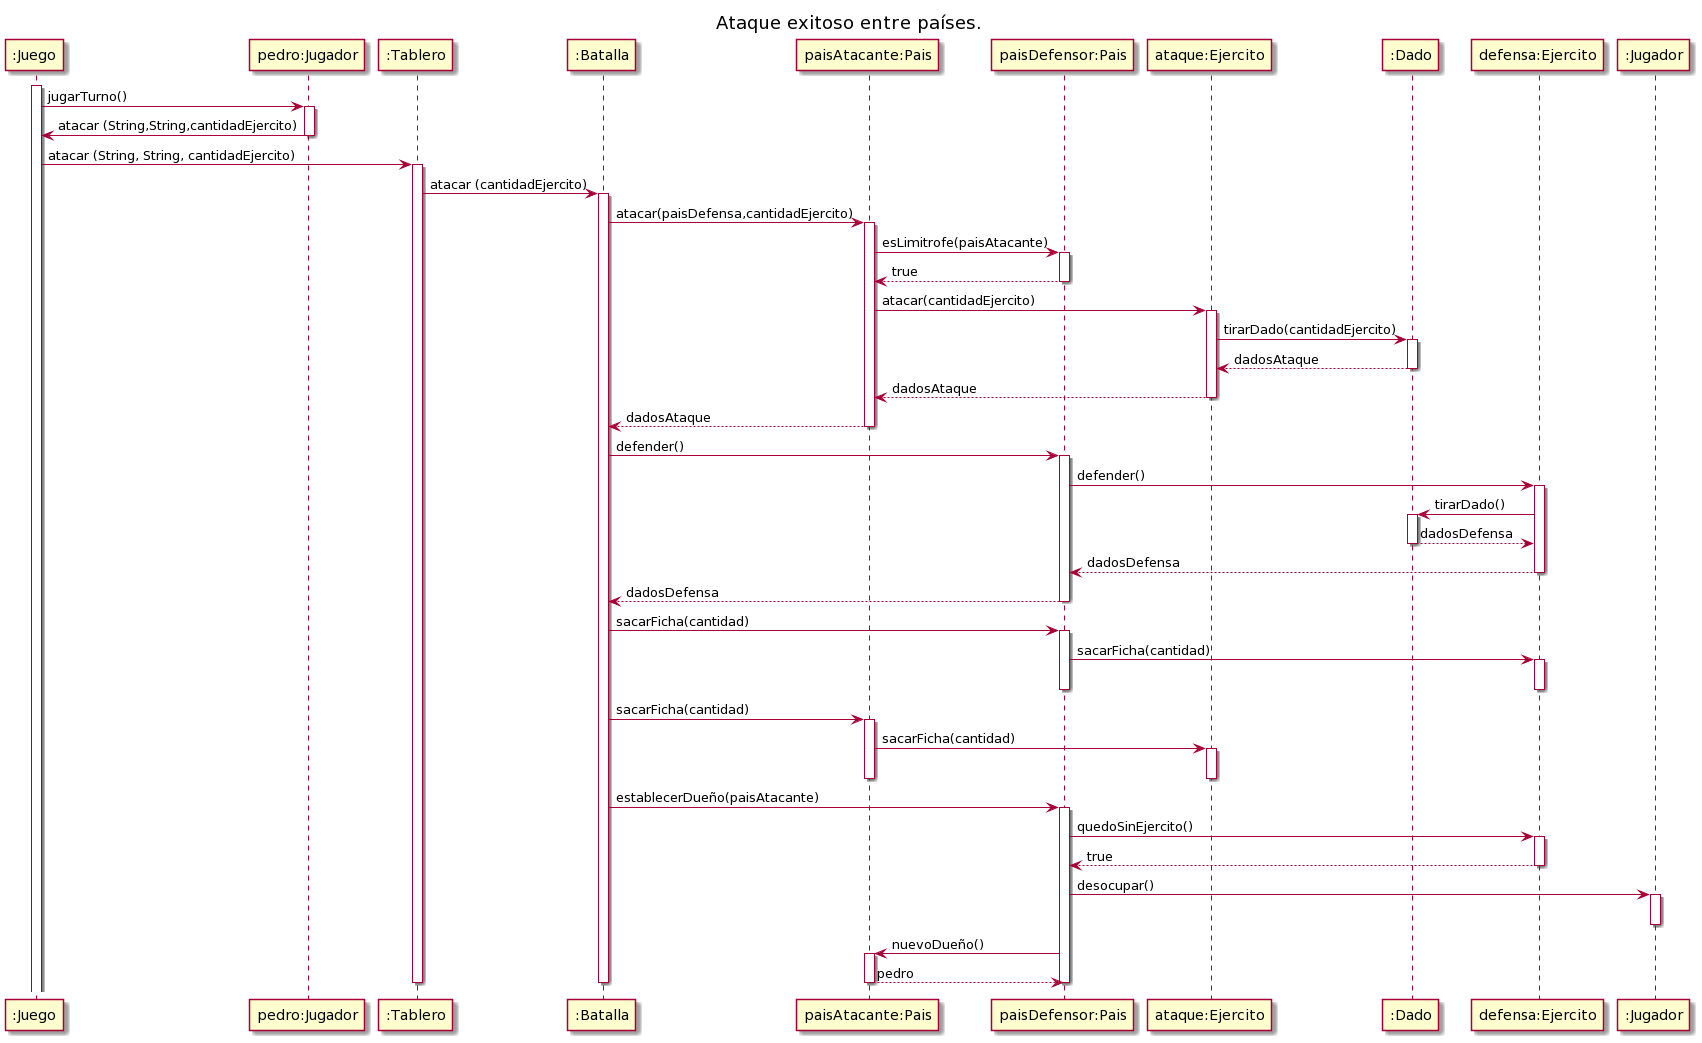

The diagram above was rendered by PlantUML. Its source (embedded in the PNG):
@startuml
title: Ataque exitoso entre países.
activate ":Juego"
":Juego" -> "pedro:Jugador" : jugarTurno()
activate "pedro:Jugador"
"pedro:Jugador" -> ":Juego" : atacar (String,String,cantidadEjercito)
deactivate "pedro:Jugador"

":Juego" -> ":Tablero" : atacar (String, String, cantidadEjercito)
activate ":Tablero"
":Tablero" -> ":Batalla": atacar (cantidadEjercito)
activate ":Batalla"
":Batalla" -> "paisAtacante:Pais": atacar(paisDefensa,cantidadEjercito)
activate "paisAtacante:Pais"
"paisAtacante:Pais" -> "paisDefensor:Pais": esLimitrofe(paisAtacante)
activate "paisDefensor:Pais"
"paisDefensor:Pais" --> "paisAtacante:Pais": true
deactivate "paisDefensor:Pais"
"paisAtacante:Pais" -> "ataque:Ejercito": atacar(cantidadEjercito)
activate "ataque:Ejercito"
"ataque:Ejercito" -> ":Dado": tirarDado(cantidadEjercito)
activate ":Dado"
":Dado" --> "ataque:Ejercito": dadosAtaque
deactivate ":Dado"
"ataque:Ejercito" --> "paisAtacante:Pais": dadosAtaque
deactivate "ataque:Ejercito"
"paisAtacante:Pais" --> ":Batalla": dadosAtaque
deactivate "paisAtacante:Pais"
":Batalla" -> "paisDefensor:Pais": defender()
activate "paisDefensor:Pais"
"paisDefensor:Pais" -> "defensa:Ejercito": defender()
activate "defensa:Ejercito"
"defensa:Ejercito" -> ":Dado": tirarDado()
activate ":Dado"
":Dado" --> "defensa:Ejercito": dadosDefensa
deactivate ":Dado"
"defensa:Ejercito" --> "paisDefensor:Pais": dadosDefensa
deactivate "defensa:Ejercito"
"paisDefensor:Pais" --> ":Batalla": dadosDefensa
deactivate "paisDefensor:Pais"

":Batalla" -> "paisDefensor:Pais" : sacarFicha(cantidad)
            activate "paisDefensor:Pais"
"paisDefensor:Pais" -> "defensa:Ejercito": sacarFicha(cantidad)
activate "defensa:Ejercito"
deactivate "defensa:Ejercito"
deactivate "paisDefensor:Pais"

":Batalla" -> "paisAtacante:Pais" : sacarFicha(cantidad)
            activate "paisAtacante:Pais"
"paisAtacante:Pais" -> "ataque:Ejercito": sacarFicha(cantidad)
activate "ataque:Ejercito"
deactivate "ataque:Ejercito"
deactivate "paisAtacante:Pais"
":Batalla" -> "paisDefensor:Pais" : establecerDueño(paisAtacante)
            activate "paisDefensor:Pais"
"paisDefensor:Pais" -> "defensa:Ejercito": quedoSinEjercito()
activate "defensa:Ejercito"
"defensa:Ejercito" --> "paisDefensor:Pais": true
deactivate "defensa:Ejercito"


"paisDefensor:Pais" -> ":Jugador": desocupar()
activate ":Jugador"
deactivate ":Jugador"
"paisDefensor:Pais" -> "paisAtacante:Pais": nuevoDueño()
activate "paisAtacante:Pais"
"paisAtacante:Pais" --> "paisDefensor:Pais": pedro
deactivate "paisAtacante:Pais"
deactivate "paisDefensor:Pais"
deactivate ":Batalla"
deactivate ":Tablero"
deactivate "pedro:Jugador"
@enduml